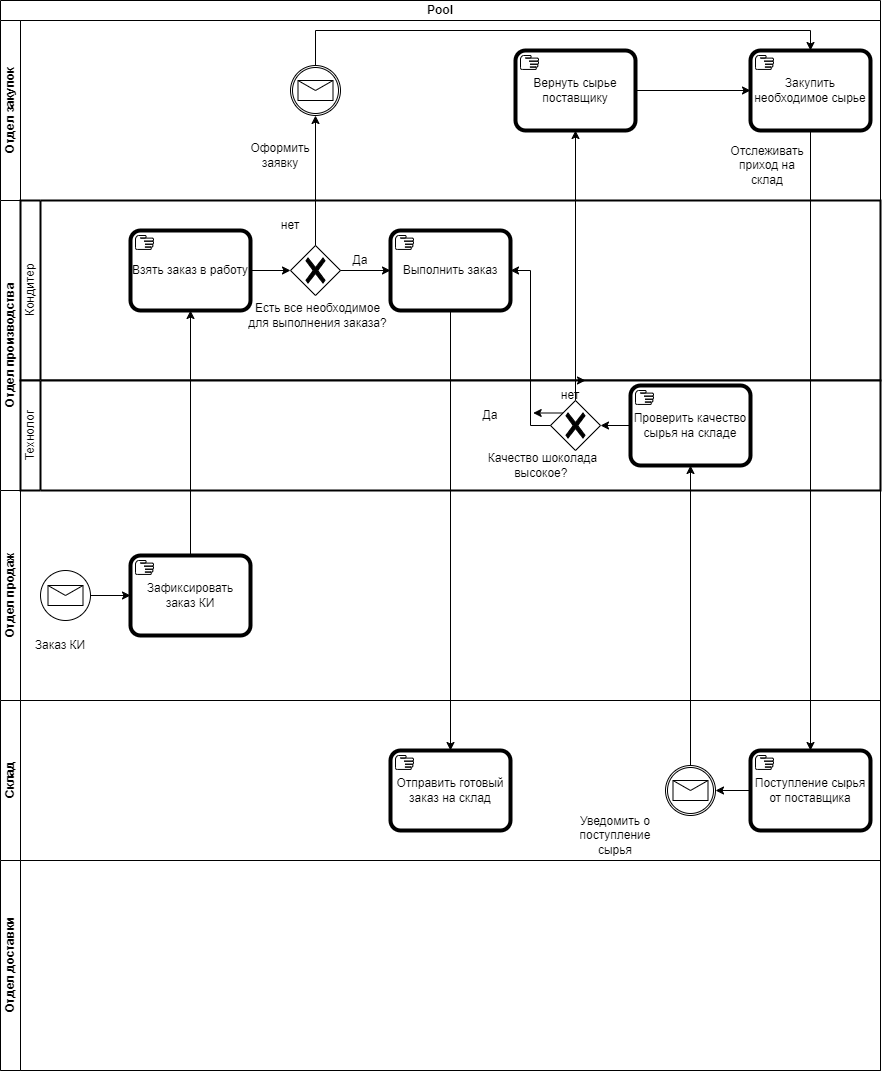

The diagram above was exported from draw.io. Its source (the exported page's mxGraphModel, read from the mxfile embedded in the PNG):
<mxGraphModel dx="1434" dy="780" grid="1" gridSize="10" guides="1" tooltips="1" connect="1" arrows="1" fold="1" page="1" pageScale="1" pageWidth="827" pageHeight="1169" math="0" shadow="0">
  <root>
    <mxCell id="0" />
    <mxCell id="1" parent="0" />
    <mxCell id="IUjU82M1gCmIT-s-0H7D-3" value="Pool" style="swimlane;html=1;childLayout=stackLayout;resizeParent=1;resizeParentMax=0;horizontal=1;startSize=20;horizontalStack=0;whiteSpace=wrap;" vertex="1" parent="1">
      <mxGeometry x="30" y="210" width="880" height="1070" as="geometry" />
    </mxCell>
    <mxCell id="IUjU82M1gCmIT-s-0H7D-4" value="Отдел закупок" style="swimlane;html=1;startSize=20;horizontal=0;" vertex="1" parent="IUjU82M1gCmIT-s-0H7D-3">
      <mxGeometry y="20" width="880" height="180" as="geometry" />
    </mxCell>
    <mxCell id="IUjU82M1gCmIT-s-0H7D-17" value="Закупить необходимое сырье" style="points=[[0.25,0,0],[0.5,0,0],[0.75,0,0],[1,0.25,0],[1,0.5,0],[1,0.75,0],[0.75,1,0],[0.5,1,0],[0.25,1,0],[0,0.75,0],[0,0.5,0],[0,0.25,0]];shape=mxgraph.bpmn.task2;whiteSpace=wrap;rectStyle=rounded;size=10;html=1;container=1;expand=0;collapsible=0;bpmnShapeType=call;taskMarker=manual;" vertex="1" parent="IUjU82M1gCmIT-s-0H7D-4">
      <mxGeometry x="750" y="30" width="120" height="80" as="geometry" />
    </mxCell>
    <mxCell id="IUjU82M1gCmIT-s-0H7D-22" value="" style="points=[[0.145,0.145,0],[0.5,0,0],[0.855,0.145,0],[1,0.5,0],[0.855,0.855,0],[0.5,1,0],[0.145,0.855,0],[0,0.5,0]];shape=mxgraph.bpmn.event;html=1;verticalLabelPosition=bottom;labelBackgroundColor=#ffffff;verticalAlign=top;align=center;perimeter=ellipsePerimeter;outlineConnect=0;aspect=fixed;outline=catching;symbol=message;" vertex="1" parent="IUjU82M1gCmIT-s-0H7D-4">
      <mxGeometry x="290" y="45" width="50" height="50" as="geometry" />
    </mxCell>
    <mxCell id="IUjU82M1gCmIT-s-0H7D-24" value="Оформить заявку" style="text;strokeColor=none;align=center;fillColor=none;html=1;verticalAlign=middle;whiteSpace=wrap;rounded=0;" vertex="1" parent="IUjU82M1gCmIT-s-0H7D-4">
      <mxGeometry x="250" y="120" width="60" height="30" as="geometry" />
    </mxCell>
    <mxCell id="IUjU82M1gCmIT-s-0H7D-29" value="Отслеживать приход на склад" style="text;strokeColor=none;align=center;fillColor=none;html=1;verticalAlign=middle;whiteSpace=wrap;rounded=0;" vertex="1" parent="IUjU82M1gCmIT-s-0H7D-4">
      <mxGeometry x="737" y="130" width="60" height="30" as="geometry" />
    </mxCell>
    <mxCell id="IUjU82M1gCmIT-s-0H7D-45" value="Вернуть сырье поставщику" style="points=[[0.25,0,0],[0.5,0,0],[0.75,0,0],[1,0.25,0],[1,0.5,0],[1,0.75,0],[0.75,1,0],[0.5,1,0],[0.25,1,0],[0,0.75,0],[0,0.5,0],[0,0.25,0]];shape=mxgraph.bpmn.task2;whiteSpace=wrap;rectStyle=rounded;size=10;html=1;container=1;expand=0;collapsible=0;bpmnShapeType=call;taskMarker=manual;" vertex="1" parent="IUjU82M1gCmIT-s-0H7D-4">
      <mxGeometry x="515" y="30" width="120" height="80" as="geometry" />
    </mxCell>
    <mxCell id="IUjU82M1gCmIT-s-0H7D-49" style="edgeStyle=orthogonalEdgeStyle;rounded=0;orthogonalLoop=1;jettySize=auto;html=1;exitX=1;exitY=0.5;exitDx=0;exitDy=0;exitPerimeter=0;entryX=0;entryY=0.5;entryDx=0;entryDy=0;entryPerimeter=0;" edge="1" parent="IUjU82M1gCmIT-s-0H7D-4" source="IUjU82M1gCmIT-s-0H7D-45" target="IUjU82M1gCmIT-s-0H7D-17">
      <mxGeometry relative="1" as="geometry" />
    </mxCell>
    <mxCell id="IUjU82M1gCmIT-s-0H7D-54" style="edgeStyle=orthogonalEdgeStyle;rounded=0;orthogonalLoop=1;jettySize=auto;html=1;exitX=0.5;exitY=0;exitDx=0;exitDy=0;exitPerimeter=0;entryX=0.5;entryY=0;entryDx=0;entryDy=0;entryPerimeter=0;" edge="1" parent="IUjU82M1gCmIT-s-0H7D-4" source="IUjU82M1gCmIT-s-0H7D-22" target="IUjU82M1gCmIT-s-0H7D-17">
      <mxGeometry relative="1" as="geometry" />
    </mxCell>
    <mxCell id="IUjU82M1gCmIT-s-0H7D-5" value="Отдел производства" style="swimlane;html=1;startSize=20;horizontal=0;" vertex="1" parent="IUjU82M1gCmIT-s-0H7D-3">
      <mxGeometry y="200" width="880" height="290" as="geometry" />
    </mxCell>
    <mxCell id="IUjU82M1gCmIT-s-0H7D-35" value="Кондитер" style="swimlane;html=1;startSize=20;fontStyle=0;collapsible=0;horizontal=0;swimlaneLine=1;swimlaneFillColor=#ffffff;strokeWidth=2;whiteSpace=wrap;" vertex="1" parent="IUjU82M1gCmIT-s-0H7D-5">
      <mxGeometry x="20" width="860" height="180" as="geometry" />
    </mxCell>
    <mxCell id="IUjU82M1gCmIT-s-0H7D-12" value="Взять заказ в работу" style="points=[[0.25,0,0],[0.5,0,0],[0.75,0,0],[1,0.25,0],[1,0.5,0],[1,0.75,0],[0.75,1,0],[0.5,1,0],[0.25,1,0],[0,0.75,0],[0,0.5,0],[0,0.25,0]];shape=mxgraph.bpmn.task2;whiteSpace=wrap;rectStyle=rounded;size=10;html=1;container=1;expand=0;collapsible=0;bpmnShapeType=call;taskMarker=manual;" vertex="1" parent="IUjU82M1gCmIT-s-0H7D-35">
      <mxGeometry x="110" y="30" width="120" height="80" as="geometry" />
    </mxCell>
    <mxCell id="IUjU82M1gCmIT-s-0H7D-14" value="" style="points=[[0.25,0.25,0],[0.5,0,0],[0.75,0.25,0],[1,0.5,0],[0.75,0.75,0],[0.5,1,0],[0.25,0.75,0],[0,0.5,0]];shape=mxgraph.bpmn.gateway2;html=1;verticalLabelPosition=bottom;labelBackgroundColor=#ffffff;verticalAlign=top;align=center;perimeter=rhombusPerimeter;outlineConnect=0;outline=none;symbol=none;gwType=exclusive;" vertex="1" parent="IUjU82M1gCmIT-s-0H7D-35">
      <mxGeometry x="270" y="45" width="50" height="50" as="geometry" />
    </mxCell>
    <mxCell id="IUjU82M1gCmIT-s-0H7D-16" style="edgeStyle=orthogonalEdgeStyle;rounded=0;orthogonalLoop=1;jettySize=auto;html=1;exitX=1;exitY=0.5;exitDx=0;exitDy=0;exitPerimeter=0;entryX=0;entryY=0.5;entryDx=0;entryDy=0;entryPerimeter=0;" edge="1" parent="IUjU82M1gCmIT-s-0H7D-35" source="IUjU82M1gCmIT-s-0H7D-12" target="IUjU82M1gCmIT-s-0H7D-14">
      <mxGeometry relative="1" as="geometry" />
    </mxCell>
    <mxCell id="IUjU82M1gCmIT-s-0H7D-20" value="Выполнить заказ" style="points=[[0.25,0,0],[0.5,0,0],[0.75,0,0],[1,0.25,0],[1,0.5,0],[1,0.75,0],[0.75,1,0],[0.5,1,0],[0.25,1,0],[0,0.75,0],[0,0.5,0],[0,0.25,0]];shape=mxgraph.bpmn.task2;whiteSpace=wrap;rectStyle=rounded;size=10;html=1;container=1;expand=0;collapsible=0;bpmnShapeType=call;taskMarker=manual;" vertex="1" parent="IUjU82M1gCmIT-s-0H7D-35">
      <mxGeometry x="370" y="30" width="120" height="80" as="geometry" />
    </mxCell>
    <mxCell id="IUjU82M1gCmIT-s-0H7D-21" style="edgeStyle=orthogonalEdgeStyle;rounded=0;orthogonalLoop=1;jettySize=auto;html=1;exitX=1;exitY=0.5;exitDx=0;exitDy=0;exitPerimeter=0;" edge="1" parent="IUjU82M1gCmIT-s-0H7D-35" source="IUjU82M1gCmIT-s-0H7D-14" target="IUjU82M1gCmIT-s-0H7D-20">
      <mxGeometry relative="1" as="geometry" />
    </mxCell>
    <mxCell id="IUjU82M1gCmIT-s-0H7D-15" value="Есть все необходимое для выполнения заказа?" style="text;strokeColor=none;align=center;fillColor=none;html=1;verticalAlign=middle;whiteSpace=wrap;rounded=0;" vertex="1" parent="IUjU82M1gCmIT-s-0H7D-35">
      <mxGeometry x="225" y="90" width="145" height="50" as="geometry" />
    </mxCell>
    <mxCell id="IUjU82M1gCmIT-s-0H7D-19" value="нет" style="text;strokeColor=none;align=center;fillColor=none;html=1;verticalAlign=middle;whiteSpace=wrap;rounded=0;" vertex="1" parent="IUjU82M1gCmIT-s-0H7D-5">
      <mxGeometry x="260" y="10" width="60" height="30" as="geometry" />
    </mxCell>
    <mxCell id="IUjU82M1gCmIT-s-0H7D-27" value="Да" style="text;strokeColor=none;align=center;fillColor=none;html=1;verticalAlign=middle;whiteSpace=wrap;rounded=0;" vertex="1" parent="IUjU82M1gCmIT-s-0H7D-5">
      <mxGeometry x="330" y="45" width="60" height="30" as="geometry" />
    </mxCell>
    <mxCell id="IUjU82M1gCmIT-s-0H7D-6" value="Отдел продаж" style="swimlane;html=1;startSize=20;horizontal=0;" vertex="1" parent="IUjU82M1gCmIT-s-0H7D-3">
      <mxGeometry y="490" width="880" height="210" as="geometry" />
    </mxCell>
    <mxCell id="IUjU82M1gCmIT-s-0H7D-2" value="Зафиксировать заказ КИ" style="points=[[0.25,0,0],[0.5,0,0],[0.75,0,0],[1,0.25,0],[1,0.5,0],[1,0.75,0],[0.75,1,0],[0.5,1,0],[0.25,1,0],[0,0.75,0],[0,0.5,0],[0,0.25,0]];shape=mxgraph.bpmn.task2;whiteSpace=wrap;rectStyle=rounded;size=10;html=1;container=1;expand=0;collapsible=0;bpmnShapeType=call;taskMarker=manual;" vertex="1" parent="IUjU82M1gCmIT-s-0H7D-6">
      <mxGeometry x="130" y="65" width="120" height="80" as="geometry" />
    </mxCell>
    <mxCell id="IUjU82M1gCmIT-s-0H7D-1" value="" style="points=[[0.145,0.145,0],[0.5,0,0],[0.855,0.145,0],[1,0.5,0],[0.855,0.855,0],[0.5,1,0],[0.145,0.855,0],[0,0.5,0]];shape=mxgraph.bpmn.event;html=1;verticalLabelPosition=bottom;labelBackgroundColor=#ffffff;verticalAlign=top;align=center;perimeter=ellipsePerimeter;outlineConnect=0;aspect=fixed;outline=standard;symbol=message;" vertex="1" parent="IUjU82M1gCmIT-s-0H7D-6">
      <mxGeometry x="40" y="80" width="50" height="50" as="geometry" />
    </mxCell>
    <mxCell id="IUjU82M1gCmIT-s-0H7D-10" style="edgeStyle=orthogonalEdgeStyle;rounded=0;orthogonalLoop=1;jettySize=auto;html=1;exitX=1;exitY=0.5;exitDx=0;exitDy=0;exitPerimeter=0;entryX=0;entryY=0.5;entryDx=0;entryDy=0;entryPerimeter=0;" edge="1" parent="IUjU82M1gCmIT-s-0H7D-6" source="IUjU82M1gCmIT-s-0H7D-1" target="IUjU82M1gCmIT-s-0H7D-2">
      <mxGeometry relative="1" as="geometry" />
    </mxCell>
    <mxCell id="IUjU82M1gCmIT-s-0H7D-11" value="Заказ КИ" style="text;strokeColor=none;align=center;fillColor=none;html=1;verticalAlign=middle;whiteSpace=wrap;rounded=0;" vertex="1" parent="IUjU82M1gCmIT-s-0H7D-6">
      <mxGeometry x="30" y="140" width="60" height="30" as="geometry" />
    </mxCell>
    <mxCell id="IUjU82M1gCmIT-s-0H7D-34" value="Технолог" style="swimlane;html=1;startSize=20;fontStyle=0;collapsible=0;horizontal=0;swimlaneLine=1;swimlaneFillColor=#ffffff;strokeWidth=2;whiteSpace=wrap;" vertex="1" parent="IUjU82M1gCmIT-s-0H7D-6">
      <mxGeometry x="20" y="-110" width="860" height="110" as="geometry" />
    </mxCell>
    <mxCell id="IUjU82M1gCmIT-s-0H7D-42" style="edgeStyle=orthogonalEdgeStyle;rounded=0;orthogonalLoop=1;jettySize=auto;html=1;exitX=0;exitY=0.5;exitDx=0;exitDy=0;exitPerimeter=0;entryX=1;entryY=0.5;entryDx=0;entryDy=0;entryPerimeter=0;" edge="1" parent="IUjU82M1gCmIT-s-0H7D-34" source="IUjU82M1gCmIT-s-0H7D-36" target="IUjU82M1gCmIT-s-0H7D-38">
      <mxGeometry relative="1" as="geometry">
        <mxPoint x="559.9999999999998" y="45.10344827586209" as="targetPoint" />
      </mxGeometry>
    </mxCell>
    <mxCell id="IUjU82M1gCmIT-s-0H7D-36" value="Проверить качество сырья на складе" style="points=[[0.25,0,0],[0.5,0,0],[0.75,0,0],[1,0.25,0],[1,0.5,0],[1,0.75,0],[0.75,1,0],[0.5,1,0],[0.25,1,0],[0,0.75,0],[0,0.5,0],[0,0.25,0]];shape=mxgraph.bpmn.task2;whiteSpace=wrap;rectStyle=rounded;size=10;html=1;container=1;expand=0;collapsible=0;bpmnShapeType=call;taskMarker=manual;" vertex="1" parent="IUjU82M1gCmIT-s-0H7D-34">
      <mxGeometry x="610" y="5" width="120" height="80" as="geometry" />
    </mxCell>
    <mxCell id="IUjU82M1gCmIT-s-0H7D-40" style="edgeStyle=orthogonalEdgeStyle;rounded=0;orthogonalLoop=1;jettySize=auto;html=1;exitX=0.25;exitY=0.25;exitDx=0;exitDy=0;exitPerimeter=0;" edge="1" parent="IUjU82M1gCmIT-s-0H7D-34" source="IUjU82M1gCmIT-s-0H7D-38">
      <mxGeometry relative="1" as="geometry">
        <mxPoint x="512.7241379310344" y="32.344827586206975" as="targetPoint" />
      </mxGeometry>
    </mxCell>
    <mxCell id="IUjU82M1gCmIT-s-0H7D-38" value="" style="points=[[0.25,0.25,0],[0.5,0,0],[0.75,0.25,0],[1,0.5,0],[0.75,0.75,0],[0.5,1,0],[0.25,0.75,0],[0,0.5,0]];shape=mxgraph.bpmn.gateway2;html=1;verticalLabelPosition=bottom;labelBackgroundColor=#ffffff;verticalAlign=top;align=center;perimeter=rhombusPerimeter;outlineConnect=0;outline=none;symbol=none;gwType=exclusive;" vertex="1" parent="IUjU82M1gCmIT-s-0H7D-34">
      <mxGeometry x="530" y="20" width="50" height="50" as="geometry" />
    </mxCell>
    <mxCell id="IUjU82M1gCmIT-s-0H7D-39" value="Качество шоколада высокое?&amp;nbsp;" style="text;strokeColor=none;align=center;fillColor=none;html=1;verticalAlign=middle;whiteSpace=wrap;rounded=0;" vertex="1" parent="IUjU82M1gCmIT-s-0H7D-34">
      <mxGeometry x="450" y="60" width="145" height="50" as="geometry" />
    </mxCell>
    <mxCell id="IUjU82M1gCmIT-s-0H7D-43" value="Да" style="text;strokeColor=none;align=center;fillColor=none;html=1;verticalAlign=middle;whiteSpace=wrap;rounded=0;" vertex="1" parent="IUjU82M1gCmIT-s-0H7D-34">
      <mxGeometry x="440" y="20" width="60" height="30" as="geometry" />
    </mxCell>
    <mxCell id="IUjU82M1gCmIT-s-0H7D-44" value="нет" style="text;strokeColor=none;align=center;fillColor=none;html=1;verticalAlign=middle;whiteSpace=wrap;rounded=0;" vertex="1" parent="IUjU82M1gCmIT-s-0H7D-34">
      <mxGeometry x="520" width="60" height="30" as="geometry" />
    </mxCell>
    <mxCell id="IUjU82M1gCmIT-s-0H7D-47" style="edgeStyle=orthogonalEdgeStyle;rounded=0;orthogonalLoop=1;jettySize=auto;html=1;exitX=0.5;exitY=0;exitDx=0;exitDy=0;entryX=0.75;entryY=0;entryDx=0;entryDy=0;" edge="1" parent="IUjU82M1gCmIT-s-0H7D-34" source="IUjU82M1gCmIT-s-0H7D-44" target="IUjU82M1gCmIT-s-0H7D-44">
      <mxGeometry relative="1" as="geometry" />
    </mxCell>
    <mxCell id="IUjU82M1gCmIT-s-0H7D-7" value="Склад" style="swimlane;html=1;startSize=20;horizontal=0;" vertex="1" parent="IUjU82M1gCmIT-s-0H7D-3">
      <mxGeometry y="700" width="880" height="160" as="geometry" />
    </mxCell>
    <mxCell id="IUjU82M1gCmIT-s-0H7D-26" value="Поступление сырья от поставщика" style="points=[[0.25,0,0],[0.5,0,0],[0.75,0,0],[1,0.25,0],[1,0.5,0],[1,0.75,0],[0.75,1,0],[0.5,1,0],[0.25,1,0],[0,0.75,0],[0,0.5,0],[0,0.25,0]];shape=mxgraph.bpmn.task2;whiteSpace=wrap;rectStyle=rounded;size=10;html=1;container=1;expand=0;collapsible=0;bpmnShapeType=call;taskMarker=manual;" vertex="1" parent="IUjU82M1gCmIT-s-0H7D-7">
      <mxGeometry x="750" y="50" width="120" height="80" as="geometry" />
    </mxCell>
    <mxCell id="IUjU82M1gCmIT-s-0H7D-31" value="" style="points=[[0.145,0.145,0],[0.5,0,0],[0.855,0.145,0],[1,0.5,0],[0.855,0.855,0],[0.5,1,0],[0.145,0.855,0],[0,0.5,0]];shape=mxgraph.bpmn.event;html=1;verticalLabelPosition=bottom;labelBackgroundColor=#ffffff;verticalAlign=top;align=center;perimeter=ellipsePerimeter;outlineConnect=0;aspect=fixed;outline=catching;symbol=message;" vertex="1" parent="IUjU82M1gCmIT-s-0H7D-7">
      <mxGeometry x="665" y="65" width="50" height="50" as="geometry" />
    </mxCell>
    <mxCell id="IUjU82M1gCmIT-s-0H7D-32" style="edgeStyle=orthogonalEdgeStyle;rounded=0;orthogonalLoop=1;jettySize=auto;html=1;exitX=0;exitY=0.5;exitDx=0;exitDy=0;exitPerimeter=0;entryX=1;entryY=0.5;entryDx=0;entryDy=0;entryPerimeter=0;" edge="1" parent="IUjU82M1gCmIT-s-0H7D-7" source="IUjU82M1gCmIT-s-0H7D-26" target="IUjU82M1gCmIT-s-0H7D-31">
      <mxGeometry relative="1" as="geometry" />
    </mxCell>
    <mxCell id="IUjU82M1gCmIT-s-0H7D-33" value="Уведомить о поступление сырья" style="text;strokeColor=none;align=center;fillColor=none;html=1;verticalAlign=middle;whiteSpace=wrap;rounded=0;" vertex="1" parent="IUjU82M1gCmIT-s-0H7D-7">
      <mxGeometry x="580" y="120" width="70" height="30" as="geometry" />
    </mxCell>
    <mxCell id="IUjU82M1gCmIT-s-0H7D-50" value="Отправить готовый заказ на склад" style="points=[[0.25,0,0],[0.5,0,0],[0.75,0,0],[1,0.25,0],[1,0.5,0],[1,0.75,0],[0.75,1,0],[0.5,1,0],[0.25,1,0],[0,0.75,0],[0,0.5,0],[0,0.25,0]];shape=mxgraph.bpmn.task2;whiteSpace=wrap;rectStyle=rounded;size=10;html=1;container=1;expand=0;collapsible=0;bpmnShapeType=call;taskMarker=manual;" vertex="1" parent="IUjU82M1gCmIT-s-0H7D-7">
      <mxGeometry x="390" y="50" width="120" height="80" as="geometry" />
    </mxCell>
    <mxCell id="IUjU82M1gCmIT-s-0H7D-8" value="Отдел доставки" style="swimlane;html=1;startSize=20;horizontal=0;" vertex="1" parent="IUjU82M1gCmIT-s-0H7D-3">
      <mxGeometry y="860" width="880" height="210" as="geometry" />
    </mxCell>
    <mxCell id="IUjU82M1gCmIT-s-0H7D-13" style="edgeStyle=orthogonalEdgeStyle;rounded=0;orthogonalLoop=1;jettySize=auto;html=1;exitX=0.5;exitY=0;exitDx=0;exitDy=0;exitPerimeter=0;entryX=0.5;entryY=1;entryDx=0;entryDy=0;entryPerimeter=0;" edge="1" parent="IUjU82M1gCmIT-s-0H7D-3" source="IUjU82M1gCmIT-s-0H7D-2" target="IUjU82M1gCmIT-s-0H7D-12">
      <mxGeometry relative="1" as="geometry" />
    </mxCell>
    <mxCell id="IUjU82M1gCmIT-s-0H7D-23" style="edgeStyle=orthogonalEdgeStyle;rounded=0;orthogonalLoop=1;jettySize=auto;html=1;exitX=0.5;exitY=0;exitDx=0;exitDy=0;exitPerimeter=0;" edge="1" parent="IUjU82M1gCmIT-s-0H7D-3" source="IUjU82M1gCmIT-s-0H7D-14" target="IUjU82M1gCmIT-s-0H7D-22">
      <mxGeometry relative="1" as="geometry" />
    </mxCell>
    <mxCell id="IUjU82M1gCmIT-s-0H7D-28" style="edgeStyle=orthogonalEdgeStyle;rounded=0;orthogonalLoop=1;jettySize=auto;html=1;exitX=0.5;exitY=1;exitDx=0;exitDy=0;exitPerimeter=0;entryX=0.5;entryY=0;entryDx=0;entryDy=0;entryPerimeter=0;" edge="1" parent="IUjU82M1gCmIT-s-0H7D-3" source="IUjU82M1gCmIT-s-0H7D-17" target="IUjU82M1gCmIT-s-0H7D-26">
      <mxGeometry relative="1" as="geometry" />
    </mxCell>
    <mxCell id="IUjU82M1gCmIT-s-0H7D-37" style="edgeStyle=orthogonalEdgeStyle;rounded=0;orthogonalLoop=1;jettySize=auto;html=1;exitX=0.5;exitY=0;exitDx=0;exitDy=0;exitPerimeter=0;entryX=0.5;entryY=1;entryDx=0;entryDy=0;entryPerimeter=0;" edge="1" parent="IUjU82M1gCmIT-s-0H7D-3" source="IUjU82M1gCmIT-s-0H7D-31" target="IUjU82M1gCmIT-s-0H7D-36">
      <mxGeometry relative="1" as="geometry" />
    </mxCell>
    <mxCell id="IUjU82M1gCmIT-s-0H7D-41" style="edgeStyle=orthogonalEdgeStyle;rounded=0;orthogonalLoop=1;jettySize=auto;html=1;exitX=0;exitY=0.5;exitDx=0;exitDy=0;exitPerimeter=0;entryX=1;entryY=0.5;entryDx=0;entryDy=0;entryPerimeter=0;" edge="1" parent="IUjU82M1gCmIT-s-0H7D-3" source="IUjU82M1gCmIT-s-0H7D-38" target="IUjU82M1gCmIT-s-0H7D-20">
      <mxGeometry relative="1" as="geometry" />
    </mxCell>
    <mxCell id="IUjU82M1gCmIT-s-0H7D-48" style="edgeStyle=orthogonalEdgeStyle;rounded=0;orthogonalLoop=1;jettySize=auto;html=1;exitX=0.5;exitY=0;exitDx=0;exitDy=0;exitPerimeter=0;entryX=0.5;entryY=1;entryDx=0;entryDy=0;entryPerimeter=0;" edge="1" parent="IUjU82M1gCmIT-s-0H7D-3" source="IUjU82M1gCmIT-s-0H7D-38" target="IUjU82M1gCmIT-s-0H7D-45">
      <mxGeometry relative="1" as="geometry" />
    </mxCell>
    <mxCell id="IUjU82M1gCmIT-s-0H7D-52" style="edgeStyle=orthogonalEdgeStyle;rounded=0;orthogonalLoop=1;jettySize=auto;html=1;exitX=0.5;exitY=1;exitDx=0;exitDy=0;exitPerimeter=0;entryX=0.5;entryY=0;entryDx=0;entryDy=0;entryPerimeter=0;" edge="1" parent="IUjU82M1gCmIT-s-0H7D-3" source="IUjU82M1gCmIT-s-0H7D-20" target="IUjU82M1gCmIT-s-0H7D-50">
      <mxGeometry relative="1" as="geometry" />
    </mxCell>
  </root>
</mxGraphModel>